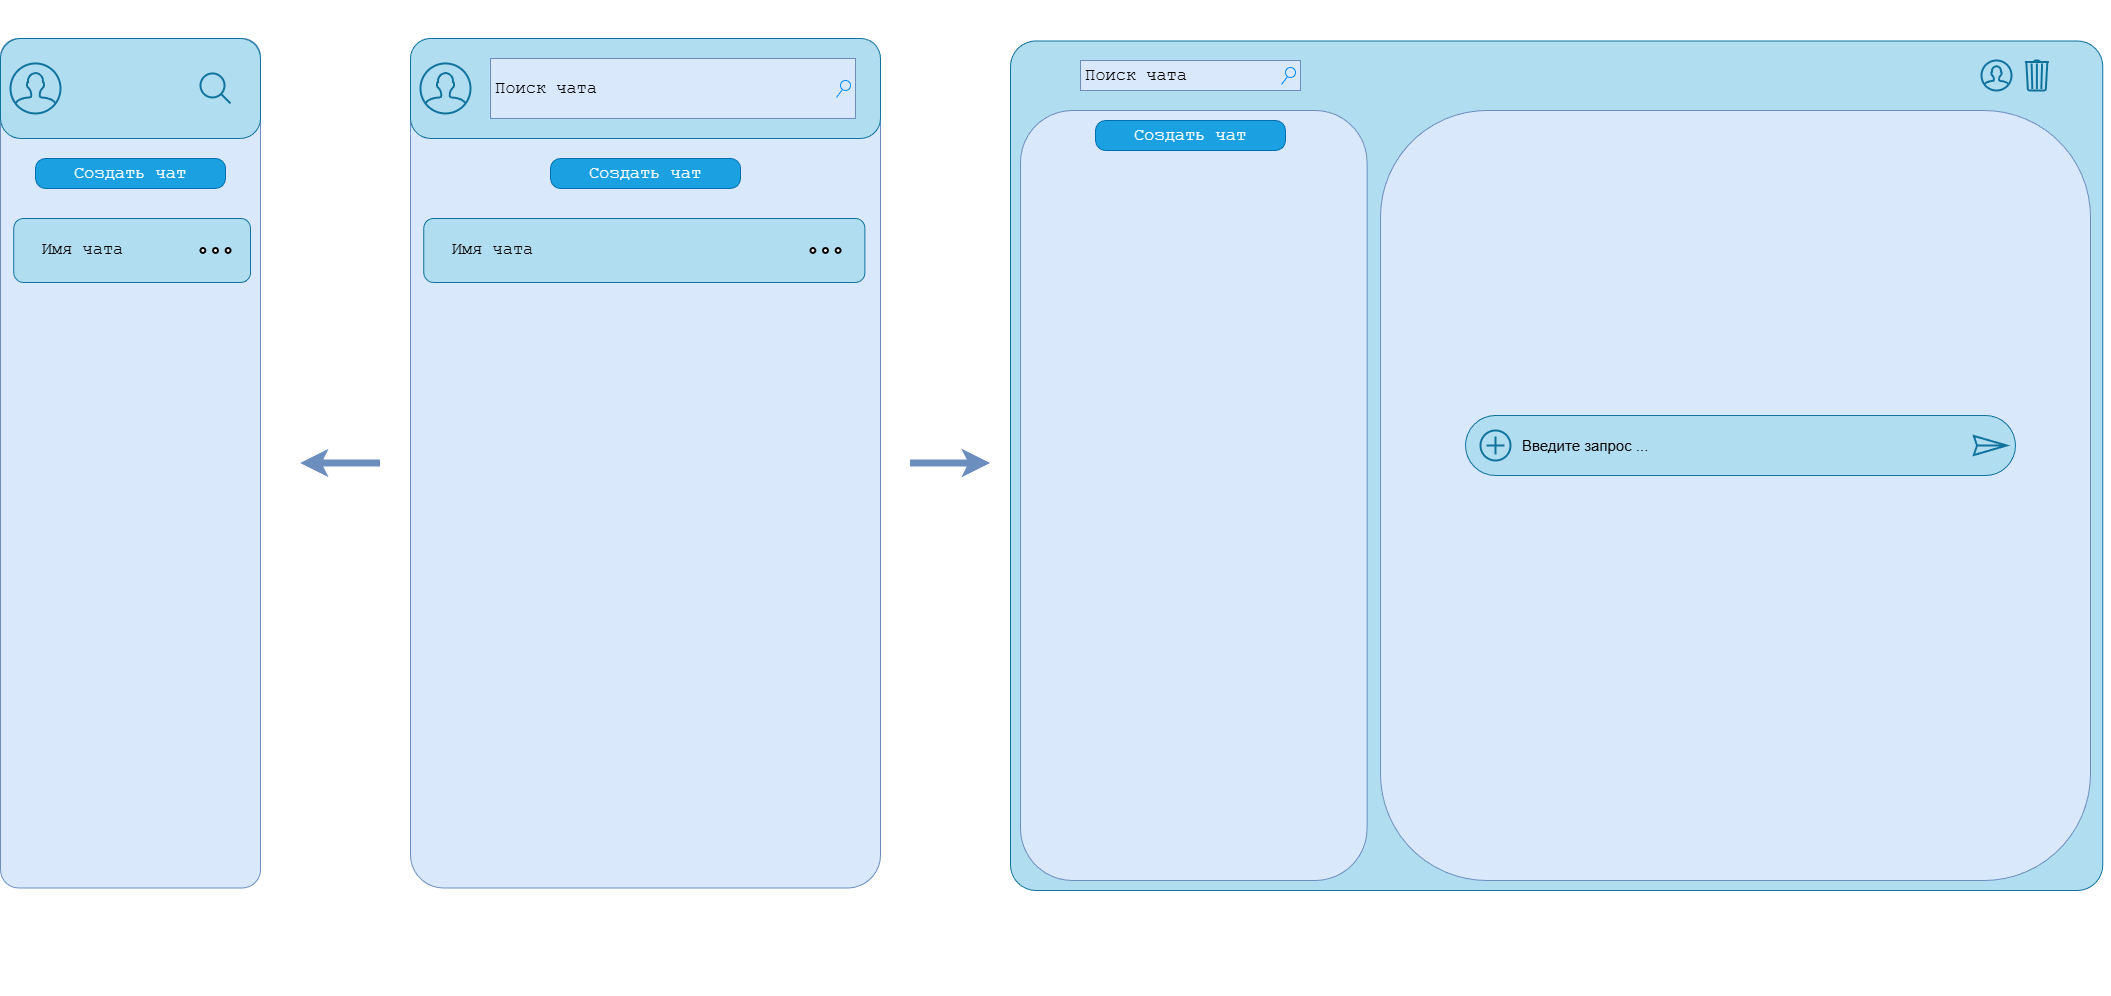

The diagram above was exported from draw.io. Its source (the exported page's mxGraphModel, read from the mxfile embedded in the PNG):
<mxGraphModel dx="3477" dy="1308" grid="1" gridSize="10" guides="1" tooltips="1" connect="1" arrows="1" fold="1" page="1" pageScale="1" pageWidth="1100" pageHeight="850" background="#ffffff" math="0" shadow="0">
  <root>
    <mxCell id="0" />
    <mxCell id="1" parent="0" />
    <mxCell id="s7G4nNWHu7n8UyN-5IC2-10" connectable="0" parent="1" style="group;fontFamily=Courier New;" value="" vertex="1">
      <mxGeometry height="995.9335893454784" width="1100" x="580" y="90" as="geometry" />
    </mxCell>
    <mxCell id="s7G4nNWHu7n8UyN-5IC2-5" parent="s7G4nNWHu7n8UyN-5IC2-10" style="rounded=1;whiteSpace=wrap;html=1;fillColor=#b1ddf0;strokeColor=#10739e;arcSize=3;" value="" vertex="1">
      <mxGeometry height="849.5454545454545" width="1092.27" y="40.45454545454545" as="geometry" />
    </mxCell>
    <mxCell id="s7G4nNWHu7n8UyN-5IC2-14" parent="s7G4nNWHu7n8UyN-5IC2-10" style="rounded=1;whiteSpace=wrap;html=1;fillColor=#dae8fc;strokeColor=#6c8ebf;" value="" vertex="1">
      <mxGeometry height="770" width="346.58" x="10" y="110" as="geometry" />
    </mxCell>
    <mxCell id="s7G4nNWHu7n8UyN-5IC2-15" parent="s7G4nNWHu7n8UyN-5IC2-10" style="rounded=1;whiteSpace=wrap;html=1;fillColor=#dae8fc;strokeColor=#6c8ebf;" value="" vertex="1">
      <mxGeometry height="770" width="710" x="370" y="110" as="geometry" />
    </mxCell>
    <mxCell id="7026571954dc6520-14" parent="s7G4nNWHu7n8UyN-5IC2-10" style="strokeWidth=1;shadow=0;dashed=0;align=center;html=1;shape=mxgraph.mockup.forms.searchBox;strokeColor=#6c8ebf;mainText=;strokeColor2=#008cff;fontSize=17;align=left;spacingLeft=3;rounded=0;labelBackgroundColor=none;fillColor=#dae8fc;" value="&lt;font face=&quot;Courier New&quot;&gt;Поиск чата&lt;/font&gt;" vertex="1">
      <mxGeometry height="30" width="220" x="70" y="60" as="geometry" />
    </mxCell>
    <mxCell id="7026571954dc6520-19" parent="s7G4nNWHu7n8UyN-5IC2-10" style="strokeWidth=1;shadow=0;dashed=0;align=center;html=1;shape=mxgraph.mockup.buttons.button;strokeColor=#006EAF;mainText=;buttonStyle=round;fontSize=17;fontStyle=0;fillColor=#1ba1e2;whiteSpace=wrap;rounded=0;labelBackgroundColor=none;fontColor=#ffffff;" value="&lt;font face=&quot;Courier New&quot;&gt;Создать чат&lt;/font&gt;" vertex="1">
      <mxGeometry height="30" width="190" x="85" y="120" as="geometry" />
    </mxCell>
    <mxCell id="s7G4nNWHu7n8UyN-5IC2-18" parent="s7G4nNWHu7n8UyN-5IC2-10" style="html=1;verticalLabelPosition=bottom;align=center;labelBackgroundColor=#ffffff;verticalAlign=top;strokeWidth=2;strokeColor=#10739e;shadow=0;dashed=0;shape=mxgraph.ios7.icons.trashcan;fillColor=#b1ddf0;" value="" vertex="1">
      <mxGeometry height="30" width="24" x="1014.3299999999999" y="60" as="geometry" />
    </mxCell>
    <mxCell id="s7G4nNWHu7n8UyN-5IC2-19" parent="s7G4nNWHu7n8UyN-5IC2-10" style="html=1;verticalLabelPosition=bottom;align=center;labelBackgroundColor=#ffffff;verticalAlign=top;strokeWidth=2;strokeColor=#10739e;shadow=0;dashed=0;shape=mxgraph.ios7.icons.user;fillColor=#b1ddf0;" value="" vertex="1">
      <mxGeometry height="30" width="30" x="971" y="60" as="geometry" />
    </mxCell>
    <mxCell id="s7G4nNWHu7n8UyN-5IC2-24" parent="s7G4nNWHu7n8UyN-5IC2-10" style="rounded=1;whiteSpace=wrap;html=1;arcSize=50;fillColor=#b1ddf0;strokeColor=#10739e;" value="" vertex="1">
      <mxGeometry height="60" width="550" x="455" y="415" as="geometry" />
    </mxCell>
    <mxCell id="s7G4nNWHu7n8UyN-5IC2-25" parent="s7G4nNWHu7n8UyN-5IC2-10" style="html=1;verticalLabelPosition=bottom;align=center;labelBackgroundColor=#ffffff;verticalAlign=top;strokeWidth=2;strokeColor=#10739e;shadow=0;dashed=0;shape=mxgraph.ios7.icons.add;fillColor=#b1ddf0;" value="" vertex="1">
      <mxGeometry height="30" width="30" x="470" y="430" as="geometry" />
    </mxCell>
    <mxCell id="s7G4nNWHu7n8UyN-5IC2-26" parent="s7G4nNWHu7n8UyN-5IC2-10" style="html=1;verticalLabelPosition=bottom;align=center;labelBackgroundColor=#ffffff;verticalAlign=top;strokeWidth=2;strokeColor=#10739e;shadow=0;dashed=0;shape=mxgraph.ios7.icons.pointer;rotation=45;fillColor=#b1ddf0;" value="" vertex="1">
      <mxGeometry height="30" width="30" x="960" y="430" as="geometry" />
    </mxCell>
    <mxCell id="s7G4nNWHu7n8UyN-5IC2-27" parent="s7G4nNWHu7n8UyN-5IC2-10" style="text;html=1;whiteSpace=wrap;strokeColor=none;fillColor=none;align=left;verticalAlign=middle;rounded=0;" value="&lt;font style=&quot;font-size: 15px;&quot;&gt;Введите запрос ...&amp;nbsp;&lt;/font&gt;" vertex="1">
      <mxGeometry height="30" width="220" x="510" y="430" as="geometry" />
    </mxCell>
    <mxCell id="WfkftIyqG8BYNaUcHVPr-11" edge="1" parent="1" style="edgeStyle=orthogonalEdgeStyle;rounded=0;orthogonalLoop=1;jettySize=auto;html=1;strokeWidth=7;fillColor=#dae8fc;strokeColor=#6c8ebf;">
      <mxGeometry relative="1" as="geometry">
        <mxPoint x="480" y="553" as="sourcePoint" />
        <mxPoint x="560" y="553" as="targetPoint" />
      </mxGeometry>
    </mxCell>
    <mxCell id="WfkftIyqG8BYNaUcHVPr-12" edge="1" parent="1" style="edgeStyle=orthogonalEdgeStyle;rounded=0;orthogonalLoop=1;jettySize=auto;html=1;strokeWidth=7;fillColor=#dae8fc;strokeColor=#6c8ebf;">
      <mxGeometry relative="1" as="geometry">
        <mxPoint x="-50" y="553" as="sourcePoint" />
        <mxPoint x="-130" y="553" as="targetPoint" />
      </mxGeometry>
    </mxCell>
    <mxCell id="FgY1JjQiCMa3X1TEs2bd-145" parent="1" style="rounded=1;whiteSpace=wrap;html=1;arcSize=7;fillColor=#dae8fc;strokeColor=#6c8ebf;" value="" vertex="1">
      <mxGeometry height="849.55" width="470" x="-20" y="127.94999999999999" as="geometry" />
    </mxCell>
    <mxCell id="FgY1JjQiCMa3X1TEs2bd-148" parent="1" style="rounded=1;whiteSpace=wrap;html=1;fillColor=#b1ddf0;strokeColor=#10739e;arcSize=20;" value="" vertex="1">
      <mxGeometry height="100" width="470" x="-20" y="127.94999999999999" as="geometry" />
    </mxCell>
    <mxCell id="FgY1JjQiCMa3X1TEs2bd-149" parent="1" style="strokeWidth=1;shadow=0;dashed=0;align=center;html=1;shape=mxgraph.mockup.forms.searchBox;strokeColor=#6c8ebf;mainText=;strokeColor2=#008cff;fontSize=17;align=left;spacingLeft=3;rounded=0;labelBackgroundColor=none;fillColor=#dae8fc;" value="&lt;font face=&quot;Courier New&quot;&gt;Поиск чата&lt;/font&gt;" vertex="1">
      <mxGeometry height="60" width="365" x="60" y="147.95" as="geometry" />
    </mxCell>
    <mxCell id="FgY1JjQiCMa3X1TEs2bd-150" parent="1" style="html=1;verticalLabelPosition=bottom;align=center;labelBackgroundColor=#ffffff;verticalAlign=top;strokeWidth=2;strokeColor=#10739e;shadow=0;dashed=0;shape=mxgraph.ios7.icons.user;fillColor=#b1ddf0;" value="" vertex="1">
      <mxGeometry height="50" width="50" x="-10" y="152.95" as="geometry" />
    </mxCell>
    <mxCell id="FgY1JjQiCMa3X1TEs2bd-152" parent="1" style="rounded=1;whiteSpace=wrap;html=1;align=left;fillColor=#b1ddf0;strokeColor=#10739e;" value="&lt;div align=&quot;left&quot;&gt;&lt;font face=&quot;Courier New&quot; style=&quot;font-size: 17px;&quot;&gt;&lt;span style=&quot;white-space: pre;&quot;&gt;&#09;&lt;/span&gt;Имя чата&lt;/font&gt;&lt;/div&gt;" vertex="1">
      <mxGeometry height="64.04" width="441.15" x="-6.730000000000018" y="307.95" as="geometry" />
    </mxCell>
    <mxCell id="FgY1JjQiCMa3X1TEs2bd-153" parent="1" style="html=1;verticalLabelPosition=bottom;align=center;labelBackgroundColor=#ffffff;verticalAlign=top;strokeWidth=2;strokeColor=#000000;shadow=0;dashed=0;shape=mxgraph.ios7.icons.page_navigation;pointerEvents=1" value="" vertex="1">
      <mxGeometry height="4.8" width="30" x="380" y="337.5699999999999" as="geometry" />
    </mxCell>
    <mxCell id="FgY1JjQiCMa3X1TEs2bd-157" parent="1" style="strokeWidth=1;shadow=0;dashed=0;align=center;html=1;shape=mxgraph.mockup.buttons.button;strokeColor=#006EAF;mainText=;buttonStyle=round;fontSize=17;fontStyle=0;fillColor=#1ba1e2;whiteSpace=wrap;rounded=0;labelBackgroundColor=none;fontColor=#ffffff;" value="&lt;font face=&quot;Courier New&quot;&gt;Создать чат&lt;/font&gt;" vertex="1">
      <mxGeometry height="30" width="190" x="120" y="247.95" as="geometry" />
    </mxCell>
    <mxCell id="WfkftIyqG8BYNaUcHVPr-3" parent="1" style="rounded=1;whiteSpace=wrap;html=1;arcSize=7;fillColor=#dae8fc;strokeColor=#6c8ebf;" value="" vertex="1">
      <mxGeometry height="849.55" width="260" x="-430" y="127.94999999999999" as="geometry" />
    </mxCell>
    <mxCell id="WfkftIyqG8BYNaUcHVPr-4" parent="1" style="rounded=1;whiteSpace=wrap;html=1;fillColor=#b1ddf0;strokeColor=#10739e;arcSize=20;" value="" vertex="1">
      <mxGeometry height="100" width="260" x="-430" y="127.94999999999999" as="geometry" />
    </mxCell>
    <mxCell id="WfkftIyqG8BYNaUcHVPr-6" parent="1" style="html=1;verticalLabelPosition=bottom;align=center;labelBackgroundColor=#ffffff;verticalAlign=top;strokeWidth=2;strokeColor=#10739e;shadow=0;dashed=0;shape=mxgraph.ios7.icons.user;fillColor=#b1ddf0;" value="" vertex="1">
      <mxGeometry height="50" width="50" x="-420" y="152.95" as="geometry" />
    </mxCell>
    <mxCell id="WfkftIyqG8BYNaUcHVPr-7" parent="1" style="rounded=1;whiteSpace=wrap;html=1;align=left;fillColor=#b1ddf0;strokeColor=#10739e;" value="&lt;div align=&quot;left&quot;&gt;&lt;font face=&quot;Courier New&quot; style=&quot;font-size: 17px;&quot;&gt;&lt;span style=&quot;white-space: pre;&quot;&gt;&#09;&lt;/span&gt;Имя чата&lt;/font&gt;&lt;/div&gt;" vertex="1">
      <mxGeometry height="64.04" width="236.73" x="-416.73" y="307.95" as="geometry" />
    </mxCell>
    <mxCell id="WfkftIyqG8BYNaUcHVPr-8" parent="1" style="html=1;verticalLabelPosition=bottom;align=center;labelBackgroundColor=#ffffff;verticalAlign=top;strokeWidth=2;strokeColor=#000000;shadow=0;dashed=0;shape=mxgraph.ios7.icons.page_navigation;pointerEvents=1" value="" vertex="1">
      <mxGeometry height="4.8" width="30" x="-230" y="337.5699999999999" as="geometry" />
    </mxCell>
    <mxCell id="WfkftIyqG8BYNaUcHVPr-9" parent="1" style="strokeWidth=1;shadow=0;dashed=0;align=center;html=1;shape=mxgraph.mockup.buttons.button;strokeColor=#006EAF;mainText=;buttonStyle=round;fontSize=17;fontStyle=0;fillColor=#1ba1e2;whiteSpace=wrap;rounded=0;labelBackgroundColor=none;fontColor=#ffffff;" value="&lt;font face=&quot;Courier New&quot;&gt;Создать чат&lt;/font&gt;" vertex="1">
      <mxGeometry height="30" width="190" x="-395" y="247.95" as="geometry" />
    </mxCell>
    <mxCell id="FgY1JjQiCMa3X1TEs2bd-199" parent="1" style="html=1;verticalLabelPosition=bottom;align=center;labelBackgroundColor=#ffffff;verticalAlign=top;strokeWidth=2;strokeColor=#10739e;shadow=0;dashed=0;shape=mxgraph.ios7.icons.looking_glass;fillColor=#b1ddf0;" value="" vertex="1">
      <mxGeometry height="30" width="30" x="-230" y="162.95230410930566" as="geometry" />
    </mxCell>
  </root>
</mxGraphModel>